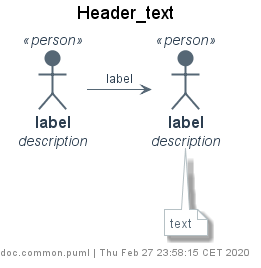

The diagram above was rendered by PlantUML. Its source (embedded in the PNG):
@startuml doc.common





skinparam defaultTextAlignment center
skinparam wrapWidth 200
skinparam maxMessageSize 150



















skinparam Note {
    FontColor #566775
    BackgroundColor white
    BorderColor #b6c1c5
}


skinparam actor<<person>> {
    StereotypeFontColor #2c3e50
    FontColor #2c3e50
    BackgroundColor #566775
    BorderColor #566775
    Shadowing false
}

skinparam Arrow {
    FontColor #2c3e50
    Color #566775
    FontSize 12
}



title Header_text

top to bottom direction


actor "==label\n //description//" <<person>> as Person_alias_1
actor "==label\n //description//" <<person>> as Person_alias_2


Person_alias_1 -RIGHT-> Person_alias_2 : "label"

note bottom of Person_alias_2 : text


left footer doc.common.puml | Thu Feb 27 23:58:15 CET 2020

@enduml